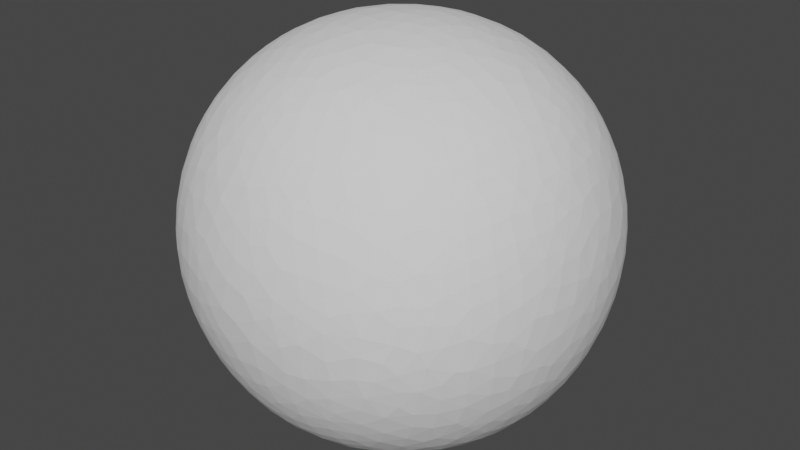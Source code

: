 # Source: rock1.blend  (saved by Blender 2.80.75; exported with 4.5.12 LTS)
import bpy
from mathutils import Matrix  # noqa: F401  (used for matrix-valued properties, if any)

bpy.ops.wm.read_factory_settings(use_empty=True)
scene = bpy.context.scene
scene.name = 'Scene'

# ---- world
world_world = bpy.data.worlds.new('World'); scene.world = world_world
world_world.use_nodes = True; world_world.node_tree.nodes.clear()
_N = world_world.node_tree.nodes; _L = world_world.node_tree.links
n0 = _N.new('ShaderNodeOutputWorld'); n0.name = 'World Output'; n0.location = (300, 300)
n1 = _N.new('ShaderNodeBackground'); n1.name = 'Background'; n1.location = (10, 300)
n1.inputs[0].default_value = (0.05088, 0.05088, 0.05088, 1.0)
_L.new(n1.outputs[0], n0.inputs[0])
n0.is_active_output = True
world_world.color = (0.05088, 0.05088, 0.05088)
world_world.use_sun_shadow = False
world_world.sun_shadow_jitter_overblur = 0.0

# ---- meshes
me_cube_002 = bpy.data.meshes.new('Cube.002')
me_cube_002.from_pydata([(-1.0, -1.0, -1.0), (-1.0, -1.0, 1.0), (-1.0, 1.0, -1.0), (-1.0, 1.0, 1.0), (1.0, -1.0, -1.0), (1.0, -1.0, 1.0), (1.0, 1.0, -1.0), (1.0, 1.0, 1.0)], [], [(0, 1, 3, 2), (2, 3, 7, 6), (6, 7, 5, 4), (4, 5, 1, 0), (2, 6, 4, 0), (7, 3, 1, 5)])
_uv = me_cube_002.uv_layers.new(name='UVMap')
_uv.uv.foreach_set('vector', [0.375, 0.0, 0.625, 0.0, 0.625, 0.25, 0.375, 0.25, 0.375, 0.25, 0.625, 0.25, 0.625, 0.5, 0.375, 0.5, 0.375, 0.5, 0.625, 0.5, 0.625, 0.75, 0.375, 0.75, 0.375, 0.75, 0.625, 0.75, 0.625, 1.0, 0.375, 1.0, 0.125, 0.5, 0.375, 0.5, 0.375, 0.75, 0.125, 0.75, 0.625, 0.5, 0.875, 0.5, 0.875, 0.75, 0.625, 0.75])
me_cube_002.use_remesh_preserve_volume = False
me_cube_002.use_remesh_preserve_attributes = False
me_cube_002.use_mirror_vertex_groups = False
me_cube_002.update()

# ---- objects
ob_cube = bpy.data.objects.new('Cube', me_cube_002)

# ---- transforms, parenting, visibility, modifiers, constraints
ob_cube.location = (0.0, 0.0, 0.0)
ob_cube.lineart.crease_threshold = 0.0
_m = ob_cube.modifiers.new('Subdivision', 'SUBSURF')
_m.uv_smooth = 'PRESERVE_CORNERS'
_m.levels = 6
_m.render_levels = 6
_m.show_only_control_edges = False
_m = ob_cube.modifiers.new('Displace', 'DISPLACE')
_m.strength = 0.25
_m = ob_cube.modifiers.new('Decimate', 'DECIMATE')
_m.ratio = 0.05

# ---- collection membership
scene.collection.objects.link(ob_cube)

# ---- scene / render settings (as saved in the file)
scene.frame_start = 1; scene.frame_end = 250; scene.frame_set(1)
scene.render.engine = 'BLENDER_EEVEE_NEXT'
scene.cycles.use_denoising = False
scene.cycles.samples = 128
scene.cycles.sampling_pattern = 'TABULATED_SOBOL'
scene.cycles.use_adaptive_sampling = False
scene.cycles.use_light_tree = False
scene.view_settings.view_transform = 'Filmic'
bpy.context.view_layer.update()

# ---- added for rendering (the .blend has no active camera and no usable light): camera, sun
cam_auto = bpy.data.cameras.new('AutoCamera')
cam_auto.lens = 50.0
cam_auto.sensor_width = 36.0
cam_auto.clip_end = 1000.0
ob_auto_camera = bpy.data.objects.new('AutoCamera', cam_auto)
scene.collection.objects.link(ob_auto_camera)
ob_auto_camera.location = (2.80303, -3.37944, 2.25529)
ob_auto_camera.rotation_euler = (1.09748, -7.21219e-08, 0.694738)
scene.camera = ob_auto_camera
light_auto_sun = bpy.data.lights.new('AutoSun', 'SUN')
light_auto_sun.energy = 3.0
light_auto_sun.angle = 0.0523599
ob_auto_sun = bpy.data.objects.new('AutoSun', light_auto_sun)
scene.collection.objects.link(ob_auto_sun)
ob_auto_sun.rotation_euler = (0.872665, 0.174533, 0.523599)
bpy.context.view_layer.update()
